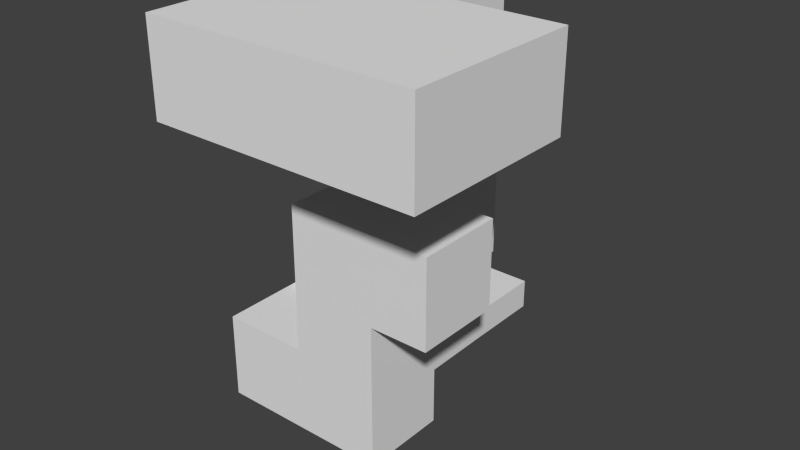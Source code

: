 # Source: Level4.blend  (saved by Blender 2.76.0; exported with 4.5.12 LTS)
import bpy
from mathutils import Matrix  # noqa: F401  (used for matrix-valued properties, if any)

bpy.ops.wm.read_factory_settings(use_empty=True)
scene = bpy.context.scene
scene.name = 'Scene'

# ---- collections
col_collection_1 = bpy.data.collections.new('Collection 1'); scene.collection.children.link(col_collection_1)
col_collection_1.hide_render = True
col_collection_1.hide_viewport = True
col_collection_2 = bpy.data.collections.new('Collection 2'); scene.collection.children.link(col_collection_2)

# ---- materials (node trees are filled in below, after node groups)
mat_material = bpy.data.materials.new('Material')
mat_material.alpha_threshold = 0.0
mat_material.use_transparent_shadow = False
mat_material.roughness = 0.5
mat_material.line_color = (0.0, 0.0, 0.0, 1.0)
mat_material_001 = bpy.data.materials.new('Material.001')
mat_material_001.alpha_threshold = 0.0
mat_material_001.use_transparent_shadow = False
mat_material_001.roughness = 0.5
mat_material_001.line_color = (0.0, 0.0, 0.0, 1.0)

# ---- material node trees

# ---- world
world_world = bpy.data.worlds.new('World'); scene.world = world_world
world_world.color = (0.05088, 0.05088, 0.05088)
world_world.use_sun_shadow = False
world_world.sun_shadow_jitter_overblur = 0.0
world_world.cycles.sampling_method = 'MANUAL'
world_world.cycles.sample_map_resolution = 256

# ---- meshes
me_cube = bpy.data.meshes.new('Cube')
me_cube.from_pydata([(-2.0, 4.0, -6.0), (-2.0, 7.0, -6.0), (1.0, 7.0, -6.0), (1.0, 4.0, -6.0), (-2.0, 4.0, -3.0), (-2.0, 7.0, -3.0), (1.0, 7.0, -3.0), (1.0, 4.0, -3.0), (-2.0, 4.0, -9.0), (-2.0, 7.0, -9.0), (1.0, 7.0, -9.0), (1.0, 4.0, -9.0), (-2.0, 1.0, -6.0), (1.0, 1.0, -6.0), (-2.0, 1.0, -9.0), (1.0, 1.0, -9.0), (-2.0, 4.0, 0.0), (-2.0, 7.0, 0.0), (1.0, 4.0, 0.0), (1.0, 7.0, 0.0), (-2.0, 1.0, -3.0), (1.0, 1.0, -3.0), (-2.0, 1.0, 0.0), (1.0, 1.0, 0.0), (-2.0, 4.0, -11.0), (1.0, 4.0, -11.0), (-2.0, 1.0, -11.0), (1.0, 1.0, -11.0), (-2.0, 4.0, -12.0), (1.0, 4.0, -12.02), (-2.0, 1.0, -14.0), (1.0, 1.0, -14.0), (-2.0, 9.0, -11.0), (1.0, 9.0, -11.0), (-2.0, 9.0, -12.0), (1.0, 9.0, -12.0), (-3.9, 4.0, 0.0), (-3.9, 4.0, -3.0), (-3.9, 1.0, 0.0), (-3.9, 1.0, -3.0), (-2.0, -2.0, -3.0), (1.0, -2.0, -3.0), (-2.0, -2.0, 0.0), (1.0, -2.0, 0.0), (-3.9, -2.0, 0.0), (-3.9, -2.0, -3.0), (-2.0, 6.5, -11.0), (-2.0, 6.5, -14.0), (1.0, 6.5, -12.0), (1.0, 6.5, -11.0), (-5.0, 4.0, -11.0), (-5.0, 1.0, -11.0), (-5.0, 4.0, -14.0), (-5.0, 1.0, -14.0), (-5.0, 9.0, -11.0), (-5.0, 9.0, -14.0), (-5.0, 6.5, -11.0), (-5.0, 6.5, -14.0), (-2.0, 4.0, -14.0), (1.0, 4.0, -14.0), (-2.0, 9.0, -14.0), (-2.0, 6.5, -12.0), (-2.0, 1.0, -12.05), (1.0, 1.0, -12.05), (-5.0, 4.0, -12.05), (-5.0, 1.0, -12.05), (-5.0, 9.0, -12.05), (-5.0, 6.5, -12.05), (-2.0, 9.0, -12.05), (-2.0, 5.175, -12.0), (1.0, 5.175, -12.02), (1.0, 5.175, -11.0), (-2.0, 5.175, -11.0), (-5.0, 5.175, -14.0), (-5.0, 5.175, -11.0), (-2.0, 5.175, -14.0), (-5.0, 5.175, -12.05), (-2.0, 4.0, -10.0), (-5.0, 4.0, -10.0), (-2.0, 5.175, -10.0), (-5.0, 5.175, -10.0), (3.0, 4.0, -3.0), (3.0, 4.0, 0.0), (3.0, -2.0, -3.0), (3.0, 1.0, -3.0), (3.0, 1.0, 0.0), (3.0, -2.0, 0.0), (5.0, 4.0, -3.0), (5.0, 4.0, 0.0), (5.0, -2.0, -3.0), (5.0, 1.0, -3.0), (5.0, 1.0, 0.0), (5.0, -2.0, 0.0), (3.0, 4.0, -6.0), (3.0, 4.0, -9.0), (3.0, 1.0, -6.0), (3.0, 1.0, -9.0)], [], [(2, 3, 11, 10), (4, 7, 21, 20), (0, 4, 5, 1), (1, 5, 6, 2), (2, 6, 7, 3), (4, 0, 3, 7), (8, 9, 10, 11), (1, 2, 10, 9), (0, 1, 9, 8), (13, 12, 14, 15), (3, 0, 12, 13), (0, 8, 14, 12), (14, 8, 24, 26), (16, 18, 19, 17), (6, 5, 17, 19), (5, 4, 16, 17), (7, 6, 19, 18), (23, 22, 42, 43), (18, 16, 22, 23), (58, 30, 53, 52), (11, 15, 27, 25), (15, 14, 26, 27), (8, 11, 25, 24), (58, 59, 31, 30), (63, 62, 30, 31), (62, 26, 51, 65), (32, 33, 35, 34), (48, 61, 34, 35), (49, 48, 35, 33), (46, 49, 33, 32), (36, 37, 39, 38), (4, 20, 39, 37), (22, 38, 44, 42), (16, 4, 37, 36), (22, 16, 36, 38), (40, 41, 43, 42), (40, 42, 44, 45), (39, 20, 40, 45), (38, 39, 45, 44), (20, 21, 41, 40), (72, 71, 49, 46), (71, 70, 48, 49), (70, 69, 61, 48), (60, 47, 57, 55), (65, 64, 52, 53), (67, 56, 54, 66), (76, 74, 56, 67), (46, 32, 54, 56), (68, 60, 55, 66), (26, 24, 50, 51), (72, 46, 56, 74), (75, 58, 52, 73), (32, 68, 66, 54), (73, 76, 67, 57), (57, 67, 66, 55), (51, 50, 64, 65), (30, 62, 65, 53), (27, 26, 62, 63), (29, 63, 31, 59), (25, 27, 63, 29), (52, 64, 76, 73), (47, 75, 73, 57), (74, 50, 78, 80), (64, 50, 74, 76), (29, 28, 69, 70), (25, 29, 70, 71), (24, 25, 71, 72), (77, 79, 80, 78), (24, 72, 79, 77), (50, 24, 77, 78), (72, 74, 80, 79), (59, 58, 28, 29), (69, 75, 47, 61), (28, 58, 75, 69), (61, 47, 60, 34), (41, 21, 84, 83), (18, 23, 85, 82), (85, 86, 92, 91), (81, 82, 88, 87), (43, 41, 83, 86), (7, 18, 82, 81), (23, 43, 86, 85), (21, 7, 81, 84), (90, 91, 92, 89), (88, 91, 90, 87), (82, 85, 91, 88), (83, 84, 90, 89), (86, 83, 89, 92), (84, 81, 87, 90), (11, 3, 93, 94), (94, 93, 95, 96), (15, 11, 94, 96), (3, 13, 95, 93), (13, 15, 96, 95)])
_uv = me_cube.uv_layers.new(name='UVMap')
_uv.uv.foreach_set('vector', [0.0, 0.0, 1.0, 0.0, 1.0, 1.0, 0.0, 1.0, 0.0, 0.0, 1.0, 0.0, 1.0, 1.0, 0.0, 1.0, 0.0, 0.0, 1.0, 0.0, 1.0, 1.0, 0.0, 1.0, 0.0, 0.0, 1.0, 0.0, 1.0, 1.0, 0.0, 1.0, 0.0, 0.0, 1.0, 0.0, 1.0, 1.0, 0.0, 1.0, 0.0, 0.0, 1.0, 0.0, 1.0, 1.0, 0.0, 1.0, 0.0, 0.0, 1.0, 0.0, 1.0, 1.0, 0.0, 1.0, 0.0, 0.0, 1.0, 0.0, 1.0, 1.0, 0.0, 1.0, 0.0, 0.0, 1.0, 0.0, 1.0, 1.0, 0.0, 1.0, 0.0, 0.0, 1.0, 0.0, 1.0, 1.0, 0.0, 1.0, 0.0, 0.0, 1.0, 0.0, 1.0, 1.0, 0.0, 1.0, 0.0, 0.0, 1.0, 0.0, 1.0, 1.0, 0.0, 1.0, 0.0, 0.0, 1.0, 0.0, 1.0, 1.0, 0.0, 1.0, 0.0, 0.0, 1.0, 0.0, 1.0, 1.0, 0.0, 1.0, 0.0, 0.0, 1.0, 0.0, 1.0, 1.0, 0.0, 1.0, 0.0, 0.0, 1.0, 0.0, 1.0, 1.0, 0.0, 1.0, 0.0, 0.0, 1.0, 0.0, 1.0, 1.0, 0.0, 1.0, 0.0, 0.0, 1.0, 0.0, 1.0, 1.0, 0.0, 1.0, 0.0, 0.0, 1.0, 0.0, 1.0, 1.0, 0.0, 1.0, 0.0, 0.0, 1.0, 0.0, 1.0, 1.0, 0.0, 1.0, 0.0, 0.0, 1.0, 0.0, 1.0, 1.0, 0.0, 1.0, 0.0, 0.0, 1.0, 0.0, 1.0, 1.0, 0.0, 1.0, 0.0, 0.0, 1.0, 0.0, 1.0, 1.0, 0.0, 1.0, 0.0, 0.0, 1.0, 0.0, 1.0, 1.0, 0.0, 1.0, 0.0, 0.0, 1.0, 0.0, 1.0, 1.0, 0.0, 1.0, 0.0, 0.0, 1.0, 0.0, 1.0, 1.0, 0.0, 1.0, 0.0, 0.0, 1.0, 0.0, 1.0, 1.0, 0.0, 1.0, 0.0, 0.0, 1.0, 0.0, 1.0, 1.0, 0.0, 1.0, 0.0, 0.0, 1.0, 0.0, 1.0, 1.0, 0.0, 1.0, 0.0, 0.0, 1.0, 0.0, 1.0, 1.0, 0.0, 1.0, 0.0, 0.0, 1.0, 0.0, 1.0, 1.0, 0.0, 1.0, 0.0, 0.0, 1.0, 0.0, 1.0, 1.0, 0.0, 1.0, 0.0, 0.0, 1.0, 0.0, 1.0, 1.0, 0.0, 1.0, 0.0, 0.0, 1.0, 0.0, 1.0, 1.0, 0.0, 1.0, 0.0, 0.0, 1.0, 0.0, 1.0, 1.0, 0.0, 1.0, 0.0, 0.0, 1.0, 0.0, 1.0, 1.0, 0.0, 1.0, 0.0, 0.0, 1.0, 0.0, 1.0, 1.0, 0.0, 1.0, 0.0, 0.0, 1.0, 0.0, 1.0, 1.0, 0.0, 1.0, 0.0, 0.0, 1.0, 0.0, 1.0, 1.0, 0.0, 1.0, 0.0, 0.0, 1.0, 0.0, 1.0, 1.0, 0.0, 1.0, 0.0, 0.0, 1.0, 0.0, 1.0, 1.0, 0.0, 1.0, 0.0, 0.0, 1.0, 0.0, 1.0, 1.0, 0.0, 1.0, 0.0, 0.0, 1.0, 0.0, 1.0, 1.0, 0.0, 1.0, 0.0, 0.0, 1.0, 0.0, 1.0, 1.0, 0.0, 1.0, 0.0, 0.0, 1.0, 0.0, 1.0, 1.0, 0.0, 1.0, 0.0, 0.0, 1.0, 0.0, 1.0, 1.0, 0.0, 1.0, 0.0, 0.0, 1.0, 0.0, 1.0, 1.0, 0.0, 1.0, 0.0, 0.0, 1.0, 0.0, 1.0, 1.0, 0.0, 1.0, 0.0, 0.0, 1.0, 0.0, 1.0, 1.0, 0.0, 1.0, 0.0, 0.0, 1.0, 0.0, 1.0, 1.0, 0.0, 1.0, 0.0, 0.0, 1.0, 0.0, 1.0, 1.0, 0.0, 1.0, 0.0, 0.0, 1.0, 0.0, 1.0, 1.0, 0.0, 1.0, 0.0, 0.0, 1.0, 0.0, 1.0, 1.0, 0.0, 1.0, 0.0, 0.0, 1.0, 0.0, 1.0, 1.0, 0.0, 1.0, 0.0, 0.0, 1.0, 0.0, 1.0, 1.0, 0.0, 1.0, 0.0, 0.0, 1.0, 0.0, 1.0, 1.0, 0.0, 1.0, 0.0, 0.0, 1.0, 0.0, 1.0, 1.0, 0.0, 1.0, 0.0, 0.0, 1.0, 0.0, 1.0, 1.0, 0.0, 1.0, 0.0, 0.0, 1.0, 0.0, 1.0, 1.0, 0.0, 1.0, 0.0, 0.0, 1.0, 0.0, 1.0, 1.0, 0.0, 1.0, 0.0, 0.0, 1.0, 0.0, 1.0, 1.0, 0.0, 1.0, 0.0, 0.0, 1.0, 0.0, 1.0, 1.0, 0.0, 1.0, 0.0, 0.0, 1.0, 0.0, 1.0, 1.0, 0.0, 1.0, 0.0, 0.0, 1.0, 0.0, 1.0, 1.0, 0.0, 1.0, 0.0, 0.0, 1.0, 0.0, 1.0, 1.0, 0.0, 1.0, 0.0, 0.0, 1.0, 0.0, 1.0, 1.0, 0.0, 1.0, 0.0, 0.0, 1.0, 0.0, 1.0, 1.0, 0.0, 1.0, 0.0, 0.0, 1.0, 0.0, 1.0, 1.0, 0.0, 1.0, 0.0, 0.0, 1.0, 0.0, 1.0, 1.0, 0.0, 1.0, 0.0, 0.0, 1.0, 0.0, 1.0, 1.0, 0.0, 1.0, 0.0, 0.0, 1.0, 0.0, 1.0, 1.0, 0.0, 1.0, 0.0, 0.0, 1.0, 0.0, 1.0, 1.0, 0.0, 1.0, 0.0, 0.0, 1.0, 0.0, 1.0, 1.0, 0.0, 1.0, 0.0, 0.0, 1.0, 0.0, 1.0, 1.0, 0.0, 1.0, 0.0, 0.0, 1.0, 0.0, 1.0, 1.0, 0.0, 1.0, 0.0, 0.0, 1.0, 0.0, 1.0, 1.0, 0.0, 1.0, 0.0, 0.0, 1.0, 0.0, 1.0, 1.0, 0.0, 1.0, 0.0, 0.0, 1.0, 0.0, 1.0, 1.0, 0.0, 1.0, 0.0, 0.0, 1.0, 0.0, 1.0, 1.0, 0.0, 1.0, 0.0, 0.0, 1.0, 0.0, 1.0, 1.0, 0.0, 1.0, 0.0, 0.0, 1.0, 0.0, 1.0, 1.0, 0.0, 1.0, 0.0, 0.0, 1.0, 0.0, 1.0, 1.0, 0.0, 1.0, 0.0, 0.0, 1.0, 0.0, 1.0, 1.0, 0.0, 1.0, 0.0, 0.0, 1.0, 0.0, 1.0, 1.0, 0.0, 1.0, 0.0, 0.0, 1.0, 0.0, 1.0, 1.0, 0.0, 1.0, 0.0, 0.0, 1.0, 0.0, 1.0, 1.0, 0.0, 1.0, 0.0, 0.0, 1.0, 0.0, 1.0, 1.0, 0.0, 1.0, 0.0, 0.0, 1.0, 0.0, 1.0, 1.0, 0.0, 1.0, 0.0, 0.0, 1.0, 0.0, 1.0, 1.0, 0.0, 1.0, 0.0, 0.0, 1.0, 0.0, 1.0, 1.0, 0.0, 1.0, 0.0, 0.0, 1.0, 0.0, 1.0, 1.0, 0.0, 1.0, 0.0, 0.0, 1.0, 0.0, 1.0, 1.0, 0.0, 1.0, 0.0, 0.0, 1.0, 0.0, 1.0, 1.0, 0.0, 1.0, 0.0, 0.0, 1.0, 0.0, 1.0, 1.0, 0.0, 1.0])
me_cube.materials.append(mat_material)
me_cube.use_remesh_preserve_volume = False
me_cube.use_remesh_preserve_attributes = False
me_cube.use_mirror_vertex_groups = False
me_cube.update()
me_cube_004 = bpy.data.meshes.new('Cube.004')
me_cube_004.from_pydata([(-2.0, 4.0, -6.0), (-2.0, 7.0, -6.0), (1.0, 7.0, -6.0), (1.0, 4.0, -6.0), (-2.0, 4.0, -3.0), (-2.0, 7.0, -3.0), (1.0, 7.0, -3.0), (1.0, 4.0, -3.0), (-2.0, 4.0, -9.0), (-2.0, 7.0, -9.0), (1.0, 7.0, -9.0), (1.0, 4.0, -9.0), (-2.0, 1.0, -6.0), (1.0, 1.0, -6.0), (-2.0, 1.0, -9.0), (1.0, 1.0, -9.0), (-2.0, 4.0, 0.0), (-2.0, 7.0, 0.0), (1.0, 4.0, 0.0), (1.0, 7.0, 0.0), (-2.0, 1.0, -3.0), (1.0, 1.0, -3.0), (-2.0, 1.0, 0.0), (1.0, 1.0, 0.0), (-2.0, 4.0, -11.0), (1.0, 4.0, -11.0), (-2.0, 1.0, -11.0), (1.0, 1.0, -11.0), (-2.0, 4.0, -12.0), (1.0, 4.0, -12.02), (-2.0, 1.0, -14.0), (1.0, 1.0, -14.0), (-2.0, 9.0, -11.0), (1.0, 9.0, -11.0), (-2.0, 9.0, -12.0), (1.0, 9.0, -12.0), (-3.9, 4.0, 0.0), (-3.9, 4.0, -3.0), (-3.9, 1.0, 0.0), (-3.9, 1.0, -3.0), (-2.0, -2.0, -3.0), (1.0, -2.0, -3.0), (-2.0, -2.0, 0.0), (1.0, -2.0, 0.0), (-3.9, -2.0, 0.0), (-3.9, -2.0, -3.0), (-2.0, 6.5, -11.0), (-2.0, 6.5, -14.0), (1.0, 6.5, -12.0), (1.0, 6.5, -11.0), (-5.0, 4.0, -11.0), (-5.0, 1.0, -11.0), (-5.0, 4.0, -14.0), (-5.0, 1.0, -14.0), (-5.0, 9.0, -11.0), (-5.0, 9.0, -14.0), (-5.0, 6.5, -11.0), (-5.0, 6.5, -14.0), (-2.0, 4.0, -14.0), (1.0, 4.0, -14.0), (-2.0, 9.0, -14.0), (-2.0, 6.5, -12.0), (-2.0, 1.0, -12.05), (1.0, 1.0, -12.05), (-5.0, 4.0, -12.05), (-5.0, 1.0, -12.05), (-5.0, 9.0, -12.05), (-5.0, 6.5, -12.05), (-2.0, 9.0, -12.05), (-2.0, 4.175, -12.0), (1.0, 4.175, -12.02), (1.0, 4.175, -11.0), (-2.0, 4.175, -11.0), (-5.0, 4.175, -14.0), (-5.0, 4.175, -11.0), (-2.0, 4.175, -14.0), (-5.0, 4.175, -12.05), (-2.0, 4.0, -10.0), (-5.0, 4.0, -10.0), (-2.0, 4.175, -10.0), (-5.0, 4.175, -10.0), (3.0, 4.0, -3.0), (3.0, 4.0, 0.0), (3.0, -2.0, -3.0), (3.0, 1.0, -3.0), (3.0, 1.0, 0.0), (3.0, -2.0, 0.0), (5.0, 4.0, -3.0), (5.0, 4.0, 0.0), (5.0, -2.0, -3.0), (5.0, 1.0, -3.0), (5.0, 1.0, 0.0), (5.0, -2.0, 0.0), (3.0, 4.0, -6.0), (3.0, 4.0, -9.0), (3.0, 1.0, -6.0), (3.0, 1.0, -9.0)], [], [(2, 10, 11, 3), (4, 20, 21, 7), (0, 1, 5, 4), (1, 2, 6, 5), (2, 3, 7, 6), (4, 7, 3, 0), (8, 11, 10, 9), (1, 9, 10, 2), (0, 8, 9, 1), (13, 15, 14, 12), (3, 13, 12, 0), (0, 12, 14, 8), (14, 26, 24, 8), (16, 17, 19, 18), (6, 19, 17, 5), (5, 17, 16, 4), (7, 18, 19, 6), (23, 43, 42, 22), (18, 23, 22, 16), (58, 52, 53, 30), (11, 25, 27, 15), (15, 27, 26, 14), (8, 24, 25, 11), (58, 30, 31, 59), (63, 31, 30, 62), (62, 65, 51, 26), (32, 34, 35, 33), (48, 35, 34, 61), (49, 33, 35, 48), (46, 32, 33, 49), (36, 38, 39, 37), (4, 37, 39, 20), (22, 42, 44, 38), (16, 36, 37, 4), (22, 38, 36, 16), (40, 42, 43, 41), (40, 45, 44, 42), (39, 45, 40, 20), (38, 44, 45, 39), (20, 40, 41, 21), (72, 46, 49, 71), (71, 49, 48, 70), (70, 48, 61, 69), (60, 55, 57, 47), (65, 53, 52, 64), (67, 66, 54, 56), (76, 67, 56, 74), (46, 56, 54, 32), (68, 66, 55, 60), (26, 51, 50, 24), (72, 74, 56, 46), (75, 73, 52, 58), (32, 54, 66, 68), (73, 57, 67, 76), (57, 55, 66, 67), (51, 65, 64, 50), (30, 53, 65, 62), (27, 63, 62, 26), (29, 59, 31, 63), (25, 29, 63, 27), (52, 73, 76, 64), (47, 57, 73, 75), (74, 80, 78, 50), (64, 76, 74, 50), (29, 70, 69, 28), (25, 71, 70, 29), (24, 72, 71, 25), (77, 78, 80, 79), (24, 77, 79, 72), (50, 78, 77, 24), (72, 79, 80, 74), (59, 29, 28, 58), (69, 61, 47, 75), (28, 69, 75, 58), (61, 34, 60, 47), (41, 83, 84, 21), (18, 82, 85, 23), (85, 91, 92, 86), (81, 87, 88, 82), (43, 86, 83, 41), (7, 81, 82, 18), (23, 85, 86, 43), (21, 84, 81, 7), (90, 89, 92, 91), (88, 87, 90, 91), (82, 88, 91, 85), (83, 89, 90, 84), (86, 92, 89, 83), (84, 90, 87, 81), (11, 94, 93, 3), (94, 96, 95, 93), (15, 96, 94, 11), (3, 93, 95, 13), (13, 95, 96, 15)])
_uv = me_cube_004.uv_layers.new(name='UVMap')
_uv.uv.foreach_set('vector', [0.0, 0.0, 1.0, 0.0, 1.0, 1.0, 0.0, 1.0, 0.0, 0.0, 1.0, 0.0, 1.0, 1.0, 0.0, 1.0, 0.0, 0.0, 1.0, 0.0, 1.0, 1.0, 0.0, 1.0, 0.0, 0.0, 1.0, 0.0, 1.0, 1.0, 0.0, 1.0, 0.0, 0.0, 1.0, 0.0, 1.0, 1.0, 0.0, 1.0, 0.0, 0.0, 1.0, 0.0, 1.0, 1.0, 0.0, 1.0, 0.0, 0.0, 1.0, 0.0, 1.0, 1.0, 0.0, 1.0, 0.0, 0.0, 1.0, 0.0, 1.0, 1.0, 0.0, 1.0, 0.0, 0.0, 1.0, 0.0, 1.0, 1.0, 0.0, 1.0, 0.0, 0.0, 1.0, 0.0, 1.0, 1.0, 0.0, 1.0, 0.0, 0.0, 1.0, 0.0, 1.0, 1.0, 0.0, 1.0, 0.0, 0.0, 1.0, 0.0, 1.0, 1.0, 0.0, 1.0, 0.0, 0.0, 1.0, 0.0, 1.0, 1.0, 0.0, 1.0, 0.0, 0.0, 1.0, 0.0, 1.0, 1.0, 0.0, 1.0, 0.0, 0.0, 1.0, 0.0, 1.0, 1.0, 0.0, 1.0, 0.0, 0.0, 1.0, 0.0, 1.0, 1.0, 0.0, 1.0, 0.0, 0.0, 1.0, 0.0, 1.0, 1.0, 0.0, 1.0, 0.0, 0.0, 1.0, 0.0, 1.0, 1.0, 0.0, 1.0, 0.0, 0.0, 1.0, 0.0, 1.0, 1.0, 0.0, 1.0, 0.0, 0.0, 1.0, 0.0, 1.0, 1.0, 0.0, 1.0, 0.0, 0.0, 1.0, 0.0, 1.0, 1.0, 0.0, 1.0, 0.0, 0.0, 1.0, 0.0, 1.0, 1.0, 0.0, 1.0, 0.0, 0.0, 1.0, 0.0, 1.0, 1.0, 0.0, 1.0, 0.0, 0.0, 1.0, 0.0, 1.0, 1.0, 0.0, 1.0, 0.0, 0.0, 1.0, 0.0, 1.0, 1.0, 0.0, 1.0, 0.0, 0.0, 1.0, 0.0, 1.0, 1.0, 0.0, 1.0, 0.0, 0.0, 1.0, 0.0, 1.0, 1.0, 0.0, 1.0, 0.0, 0.0, 1.0, 0.0, 1.0, 1.0, 0.0, 1.0, 0.0, 0.0, 1.0, 0.0, 1.0, 1.0, 0.0, 1.0, 0.0, 0.0, 1.0, 0.0, 1.0, 1.0, 0.0, 1.0, 0.0, 0.0, 1.0, 0.0, 1.0, 1.0, 0.0, 1.0, 0.0, 0.0, 1.0, 0.0, 1.0, 1.0, 0.0, 1.0, 0.0, 0.0, 1.0, 0.0, 1.0, 1.0, 0.0, 1.0, 0.0, 0.0, 1.0, 0.0, 1.0, 1.0, 0.0, 1.0, 0.0, 0.0, 1.0, 0.0, 1.0, 1.0, 0.0, 1.0, 0.0, 0.0, 1.0, 0.0, 1.0, 1.0, 0.0, 1.0, 0.0, 0.0, 1.0, 0.0, 1.0, 1.0, 0.0, 1.0, 0.0, 0.0, 1.0, 0.0, 1.0, 1.0, 0.0, 1.0, 0.0, 0.0, 1.0, 0.0, 1.0, 1.0, 0.0, 1.0, 0.0, 0.0, 1.0, 0.0, 1.0, 1.0, 0.0, 1.0, 0.0, 0.0, 1.0, 0.0, 1.0, 1.0, 0.0, 1.0, 0.0, 0.0, 1.0, 0.0, 1.0, 1.0, 0.0, 1.0, 0.0, 0.0, 1.0, 0.0, 1.0, 1.0, 0.0, 1.0, 0.0, 0.0, 1.0, 0.0, 1.0, 1.0, 0.0, 1.0, 0.0, 0.0, 1.0, 0.0, 1.0, 1.0, 0.0, 1.0, 0.0, 0.0, 1.0, 0.0, 1.0, 1.0, 0.0, 1.0, 0.0, 0.0, 1.0, 0.0, 1.0, 1.0, 0.0, 1.0, 0.0, 0.0, 1.0, 0.0, 1.0, 1.0, 0.0, 1.0, 0.0, 0.0, 1.0, 0.0, 1.0, 1.0, 0.0, 1.0, 0.0, 0.0, 1.0, 0.0, 1.0, 1.0, 0.0, 1.0, 0.0, 0.0, 1.0, 0.0, 1.0, 1.0, 0.0, 1.0, 0.0, 0.0, 1.0, 0.0, 1.0, 1.0, 0.0, 1.0, 0.0, 0.0, 1.0, 0.0, 1.0, 1.0, 0.0, 1.0, 0.0, 0.0, 1.0, 0.0, 1.0, 1.0, 0.0, 1.0, 0.0, 0.0, 1.0, 0.0, 1.0, 1.0, 0.0, 1.0, 0.0, 0.0, 1.0, 0.0, 1.0, 1.0, 0.0, 1.0, 0.0, 0.0, 1.0, 0.0, 1.0, 1.0, 0.0, 1.0, 0.0, 0.0, 1.0, 0.0, 1.0, 1.0, 0.0, 1.0, 0.0, 0.0, 1.0, 0.0, 1.0, 1.0, 0.0, 1.0, 0.0, 0.0, 1.0, 0.0, 1.0, 1.0, 0.0, 1.0, 0.0, 0.0, 1.0, 0.0, 1.0, 1.0, 0.0, 1.0, 0.0, 0.0, 1.0, 0.0, 1.0, 1.0, 0.0, 1.0, 0.0, 0.0, 1.0, 0.0, 1.0, 1.0, 0.0, 1.0, 0.0, 0.0, 1.0, 0.0, 1.0, 1.0, 0.0, 1.0, 0.0, 0.0, 1.0, 0.0, 1.0, 1.0, 0.0, 1.0, 0.0, 0.0, 1.0, 0.0, 1.0, 1.0, 0.0, 1.0, 0.0, 0.0, 1.0, 0.0, 1.0, 1.0, 0.0, 1.0, 0.0, 0.0, 1.0, 0.0, 1.0, 1.0, 0.0, 1.0, 0.0, 0.0, 1.0, 0.0, 1.0, 1.0, 0.0, 1.0, 0.0, 0.0, 1.0, 0.0, 1.0, 1.0, 0.0, 1.0, 0.0, 0.0, 1.0, 0.0, 1.0, 1.0, 0.0, 1.0, 0.0, 0.0, 1.0, 0.0, 1.0, 1.0, 0.0, 1.0, 0.0, 0.0, 1.0, 0.0, 1.0, 1.0, 0.0, 1.0, 0.0, 0.0, 1.0, 0.0, 1.0, 1.0, 0.0, 1.0, 0.0, 0.0, 1.0, 0.0, 1.0, 1.0, 0.0, 1.0, 0.0, 0.0, 1.0, 0.0, 1.0, 1.0, 0.0, 1.0, 0.0, 0.0, 1.0, 0.0, 1.0, 1.0, 0.0, 1.0, 0.0, 0.0, 1.0, 0.0, 1.0, 1.0, 0.0, 1.0, 0.0, 0.0, 1.0, 0.0, 1.0, 1.0, 0.0, 1.0, 0.0, 0.0, 1.0, 0.0, 1.0, 1.0, 0.0, 1.0, 0.0, 0.0, 1.0, 0.0, 1.0, 1.0, 0.0, 1.0, 0.0, 0.0, 1.0, 0.0, 1.0, 1.0, 0.0, 1.0, 0.0, 0.0, 1.0, 0.0, 1.0, 1.0, 0.0, 1.0, 0.0, 0.0, 1.0, 0.0, 1.0, 1.0, 0.0, 1.0, 0.0, 0.0, 1.0, 0.0, 1.0, 1.0, 0.0, 1.0, 0.0, 0.0, 1.0, 0.0, 1.0, 1.0, 0.0, 1.0, 0.0, 0.0, 1.0, 0.0, 1.0, 1.0, 0.0, 1.0, 0.0, 0.0, 1.0, 0.0, 1.0, 1.0, 0.0, 1.0, 0.0, 0.0, 1.0, 0.0, 1.0, 1.0, 0.0, 1.0, 0.0, 0.0, 1.0, 0.0, 1.0, 1.0, 0.0, 1.0, 0.0, 0.0, 1.0, 0.0, 1.0, 1.0, 0.0, 1.0, 0.0, 0.0, 1.0, 0.0, 1.0, 1.0, 0.0, 1.0, 0.0, 0.0, 1.0, 0.0, 1.0, 1.0, 0.0, 1.0, 0.0, 0.0, 1.0, 0.0, 1.0, 1.0, 0.0, 1.0])
me_cube_004.materials.append(mat_material_001)
me_cube_004.use_remesh_preserve_volume = False
me_cube_004.use_remesh_preserve_attributes = False
me_cube_004.use_mirror_vertex_groups = False
me_cube_004.update()

# ---- objects
ob_light = bpy.data.objects.new('Light', me_cube)
ob_dark = bpy.data.objects.new('Dark', me_cube_004)

# ---- transforms, parenting, visibility, modifiers, constraints
ob_light.location = (0.0, 0.0, 0.0)
ob_light.lock_rotations_4d = False
ob_light.empty_display_type = 'ARROWS'
ob_light.lineart.crease_threshold = 0.0
ob_dark.location = (0.0, 0.0, 0.0)
ob_dark.lock_rotations_4d = False
ob_dark.empty_display_type = 'ARROWS'
ob_dark.lineart.crease_threshold = 0.0

# ---- collection membership
col_collection_1.objects.link(ob_light)
col_collection_2.objects.link(ob_dark)

# ---- scene / render settings (as saved in the file)
scene.frame_start = 1; scene.frame_end = 250; scene.frame_set(1)
scene.render.engine = 'BLENDER_EEVEE_NEXT'
scene.render.resolution_percentage = 50
scene.render.dither_intensity = 0.0
scene.cycles.use_denoising = False
scene.cycles.samples = 10
scene.cycles.sampling_pattern = 'TABULATED_SOBOL'
scene.cycles.light_sampling_threshold = 0.0
scene.cycles.use_adaptive_sampling = False
scene.cycles.use_light_tree = False
scene.cycles.blur_glossy = 0.0
scene.cycles.pixel_filter_type = 'GAUSSIAN'
scene.cycles.sample_clamp_indirect = 0.0
scene.view_settings.view_transform = 'Standard'
bpy.context.view_layer.update()

# ---- added for rendering (the .blend has no active camera and no usable light): camera, sun
cam_auto = bpy.data.cameras.new('AutoCamera')
cam_auto.lens = 50.0
cam_auto.sensor_width = 36.0
cam_auto.clip_end = 1000.0
ob_auto_camera = bpy.data.objects.new('AutoCamera', cam_auto)
scene.collection.objects.link(ob_auto_camera)
ob_auto_camera.location = (18.8936, -19.1723, 8.1149)
ob_auto_camera.rotation_euler = (1.09748, -7.21219e-08, 0.694738)
scene.camera = ob_auto_camera
light_auto_sun = bpy.data.lights.new('AutoSun', 'SUN')
light_auto_sun.energy = 3.0
light_auto_sun.angle = 0.0523599
ob_auto_sun = bpy.data.objects.new('AutoSun', light_auto_sun)
scene.collection.objects.link(ob_auto_sun)
ob_auto_sun.rotation_euler = (0.872665, 0.174533, 0.523599)
bpy.context.view_layer.update()
